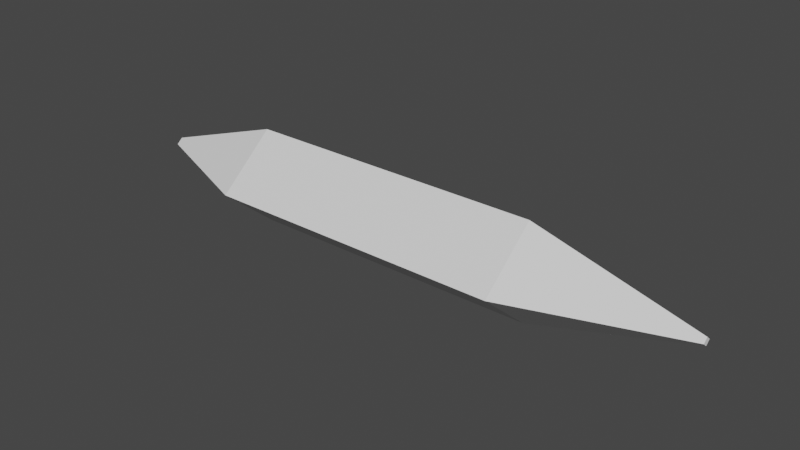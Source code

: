 # Source: iceShard.blend  (saved by Blender 2.82.7; exported with 4.5.12 LTS)
import bpy
from mathutils import Matrix  # noqa: F401  (used for matrix-valued properties, if any)

bpy.ops.wm.read_factory_settings(use_empty=True)
scene = bpy.context.scene
scene.name = 'Scene'

# ---- collections
col_collection = bpy.data.collections.new('Collection'); scene.collection.children.link(col_collection)

# ---- world
world_world = bpy.data.worlds.new('World'); scene.world = world_world
world_world.use_nodes = True; world_world.node_tree.nodes.clear()
_N = world_world.node_tree.nodes; _L = world_world.node_tree.links
n0 = _N.new('ShaderNodeOutputWorld'); n0.name = 'World Output'; n0.location = (300, 300)
n1 = _N.new('ShaderNodeBackground'); n1.name = 'Background'; n1.location = (10, 300)
n1.inputs[0].default_value = (0.05088, 0.05088, 0.05088, 1.0)
_L.new(n1.outputs[0], n0.inputs[0])
n0.is_active_output = True
world_world.color = (0.05088, 0.05088, 0.05088)
world_world.use_sun_shadow = False
world_world.sun_shadow_jitter_overblur = 0.0

# ---- meshes
me_circle = bpy.data.meshes.new('Circle')
me_circle.from_pydata([(2.718e-08, 0.3781, 0.0), (-1.0, -4.371e-08, 0.0), (6.024e-08, -0.3781, 0.0), (1.0, 1.192e-08, 0.0), (-1.0, -4.371e-08, 1.956), (2.718e-08, 0.3781, 1.956), (6.024e-08, -0.3781, 1.956), (1.0, 1.192e-08, 1.956), (-0.08296, -7.124e-09, 2.999), (2.663e-08, 0.03137, 2.999), (2.937e-08, -0.03137, 2.999), (0.08296, -2.509e-09, 2.999), (-0.1063, -8.64e-09, -0.8469), (1.621e-08, 0.04018, -0.8469), (1.972e-08, -0.04018, -0.8469), (0.1063, -2.727e-09, -0.8469)], [], [(0, 3, 15, 13), (7, 5, 9, 11), (1, 2, 6, 4), (2, 3, 7, 6), (0, 1, 4, 5), (3, 0, 5, 7), (8, 10, 11, 9), (4, 6, 10, 8), (6, 7, 11, 10), (5, 4, 8, 9), (12, 13, 15, 14), (2, 1, 12, 14), (3, 2, 14, 15), (1, 0, 13, 12)])
_uv = me_circle.uv_layers.new(name='UVMap')
_uv.uv.foreach_set('vector', [0.0, 0.0, 0.0, 0.0, 0.0, 0.0, 0.0, 0.0, 0.0, 0.0, 0.0, 0.0, 0.0, 0.0, 0.0, 0.0, 0.0, 0.0, 0.0, 0.0, 0.0, 0.0, 0.0, 0.0, 0.0, 0.0, 0.0, 0.0, 0.0, 0.0, 0.0, 0.0, 0.0, 0.0, 0.0, 0.0, 0.0, 0.0, 0.0, 0.0, 0.0, 0.0, 0.0, 0.0, 0.0, 0.0, 0.0, 0.0, 0.0, 0.0, 0.0, 0.0, 0.0, 0.0, 0.0, 0.0, 0.0, 0.0, 0.0, 0.0, 0.0, 0.0, 0.0, 0.0, 0.0, 0.0, 0.0, 0.0, 0.0, 0.0, 0.0, 0.0, 0.0, 0.0, 0.0, 0.0, 0.0, 0.0, 0.0, 0.0, 0.0, 0.0, 0.0, 0.0, 0.0, 0.0, 0.0, 0.0, 0.0, 0.0, 0.0, 0.0, 0.0, 0.0, 0.0, 0.0, 0.0, 0.0, 0.0, 0.0, 0.0, 0.0, 0.0, 0.0, 0.0, 0.0, 0.0, 0.0, 0.0, 0.0, 0.0, 0.0])
me_circle.materials.append(None)
me_circle.use_remesh_fix_poles = True
me_circle.use_remesh_preserve_attributes = False
me_circle.use_mirror_vertex_groups = False
me_circle.update()

# ---- objects
ob_iceshard = bpy.data.objects.new('iceshard', me_circle)

# ---- transforms, parenting, visibility, modifiers, constraints
ob_iceshard.location = (0.0, 0.0, 0.0)
ob_iceshard.rotation_euler = (1.571, 1.571, 1.571)
ob_iceshard.scale = (0.08266, 0.2605, 0.2605)
ob_iceshard.lineart.crease_threshold = 0.0

# ---- collection membership
col_collection.objects.link(ob_iceshard)

# ---- scene / render settings (as saved in the file)
scene.frame_start = 1; scene.frame_end = 250; scene.frame_set(1)
scene.render.engine = 'BLENDER_EEVEE_NEXT'
scene.cycles.use_denoising = False
scene.cycles.samples = 128
scene.cycles.sampling_pattern = 'TABULATED_SOBOL'
scene.cycles.use_adaptive_sampling = False
scene.cycles.use_light_tree = False
scene.view_settings.view_transform = 'Filmic'
bpy.context.view_layer.update()

# ---- added for rendering (the .blend has no active camera and no usable light): camera, sun
cam_auto = bpy.data.cameras.new('AutoCamera')
cam_auto.lens = 50.0
cam_auto.sensor_width = 36.0
cam_auto.clip_end = 1000.0
ob_auto_camera = bpy.data.objects.new('AutoCamera', cam_auto)
scene.collection.objects.link(ob_auto_camera)
ob_auto_camera.location = (1.23714, -1.14823, 0.765487)
ob_auto_camera.rotation_euler = (1.09748, -7.21219e-08, 0.694738)
scene.camera = ob_auto_camera
light_auto_sun = bpy.data.lights.new('AutoSun', 'SUN')
light_auto_sun.energy = 3.0
light_auto_sun.angle = 0.0523599
ob_auto_sun = bpy.data.objects.new('AutoSun', light_auto_sun)
scene.collection.objects.link(ob_auto_sun)
ob_auto_sun.rotation_euler = (0.872665, 0.174533, 0.523599)
bpy.context.view_layer.update()
